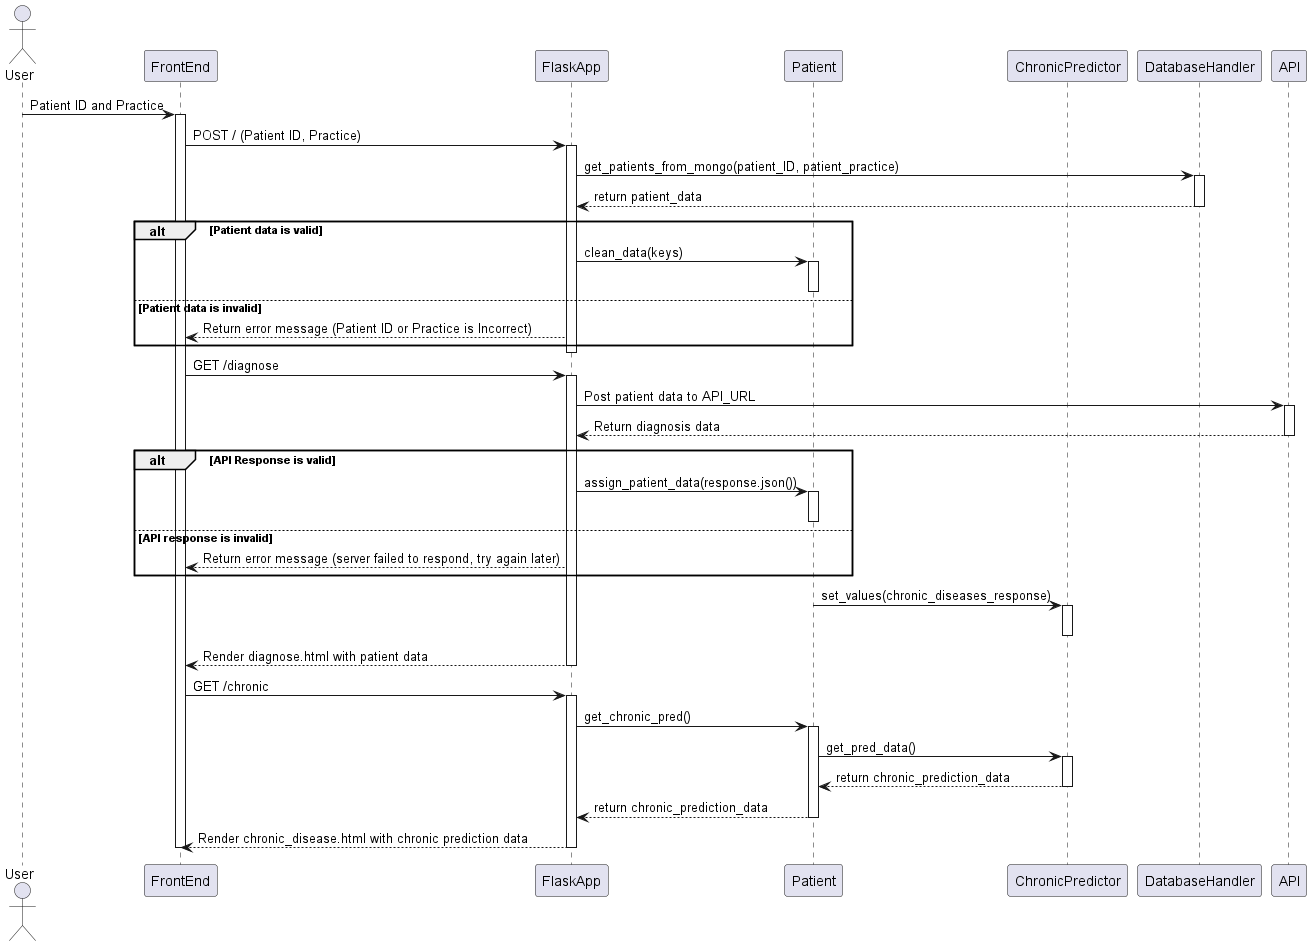

The diagram above was rendered by PlantUML. Its source (embedded in the PNG):
@startuml
actor User

participant "FrontEnd" as FE
participant "FlaskApp" as Flask
participant "Patient" as Patient
participant "ChronicPredictor" as ChronicPredictor
participant "DatabaseHandler" as Database
participant "API" as API

User -> FE: Patient ID and Practice
activate FE
FE-> Flask: POST / (Patient ID, Practice)

activate Flask

Flask -> Database: get_patients_from_mongo(patient_ID, patient_practice)
activate Database
Database --> Flask: return patient_data
deactivate Database


alt Patient data is valid
   Flask -> Patient: clean_data(keys)
   activate Patient
   deactivate Patient
else Patient data is invalid
    Flask --> FE: Return error message (Patient ID or Practice is Incorrect)
end
deactivate Flask

FE -> Flask: GET /diagnose
activate Flask
Flask -> API: Post patient data to API_URL
activate API
API --> Flask: Return diagnosis data
deactivate API
alt API Response is valid
    Flask -> Patient: assign_patient_data(response.json())
    activate Patient
    deactivate Patient
else API response is invalid
    Flask --> FE: Return error message (server failed to respond, try again later)
end
Patient -> ChronicPredictor: set_values(chronic_diseases_response)
activate ChronicPredictor
deactivate ChronicPredictor
Flask --> FE: Render diagnose.html with patient data
deactivate Flask

FE -> Flask: GET /chronic
activate Flask
Flask -> Patient: get_chronic_pred()
activate Patient
Patient -> ChronicPredictor: get_pred_data()
activate ChronicPredictor 
ChronicPredictor --> Patient: return chronic_prediction_data
deactivate ChronicPredictor
Patient --> Flask: return chronic_prediction_data
deactivate Patient
Flask --> FE: Render chronic_disease.html with chronic prediction data
deactivate Flask

deactivate Flask
deactivate FE
@enduml